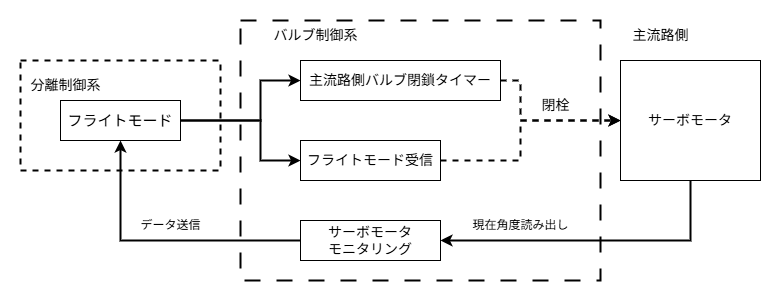

The diagram above was exported from draw.io. Its source (the exported page's mxGraphModel, read from the mxfile embedded in the PNG):
<mxGraphModel dx="562" dy="548" grid="1" gridSize="10" guides="1" tooltips="1" connect="1" arrows="1" fold="1" page="1" pageScale="1" pageWidth="827" pageHeight="1169" math="0" shadow="0">
  <root>
    <mxCell id="0" />
    <mxCell id="1" parent="0" />
    <mxCell id="23" value="" style="rounded=0;whiteSpace=wrap;html=1;strokeColor=none;" parent="1" vertex="1">
      <mxGeometry x="60" y="100" width="770" height="300" as="geometry" />
    </mxCell>
    <mxCell id="22" value="" style="rounded=0;whiteSpace=wrap;html=1;fillColor=none;dashed=1;strokeWidth=2;dashPattern=8 8;" parent="1" vertex="1">
      <mxGeometry x="300" y="120" width="360" height="260" as="geometry" />
    </mxCell>
    <mxCell id="5" value="" style="rounded=0;whiteSpace=wrap;html=1;fillColor=none;dashed=1;strokeWidth=2;" parent="1" vertex="1">
      <mxGeometry x="80" y="160" width="200" height="110" as="geometry" />
    </mxCell>
    <mxCell id="10" style="edgeStyle=orthogonalEdgeStyle;html=1;entryX=0;entryY=0.5;entryDx=0;entryDy=0;rounded=0;curved=0;strokeWidth=2;" parent="1" source="2" target="9" edge="1">
      <mxGeometry relative="1" as="geometry">
        <Array as="points">
          <mxPoint x="320" y="220" />
          <mxPoint x="320" y="180" />
        </Array>
      </mxGeometry>
    </mxCell>
    <mxCell id="2" value="&lt;font style=&quot;font-size: 15px;&quot;&gt;フライトモード&lt;/font&gt;" style="rounded=0;whiteSpace=wrap;html=1;" parent="1" vertex="1">
      <mxGeometry x="120" y="200" width="120" height="40" as="geometry" />
    </mxCell>
    <mxCell id="3" value="&lt;font style=&quot;font-size: 14px;&quot;&gt;分離制御系&lt;/font&gt;" style="text;html=1;align=center;verticalAlign=middle;resizable=0;points=[];autosize=1;strokeColor=none;fillColor=none;" parent="1" vertex="1">
      <mxGeometry x="80" y="170" width="90" height="30" as="geometry" />
    </mxCell>
    <mxCell id="7" value="&lt;font style=&quot;font-size: 14px;&quot;&gt;バルブ制御系&lt;/font&gt;" style="text;html=1;align=center;verticalAlign=middle;resizable=0;points=[];autosize=1;strokeColor=none;fillColor=none;" parent="1" vertex="1">
      <mxGeometry x="320" y="120" width="110" height="30" as="geometry" />
    </mxCell>
    <mxCell id="16" style="edgeStyle=orthogonalEdgeStyle;html=1;entryX=0;entryY=0.5;entryDx=0;entryDy=0;rounded=0;strokeWidth=2;dashed=1;" parent="1" source="8" target="12" edge="1">
      <mxGeometry relative="1" as="geometry">
        <Array as="points">
          <mxPoint x="580" y="260" />
          <mxPoint x="580" y="220" />
        </Array>
      </mxGeometry>
    </mxCell>
    <mxCell id="8" value="&lt;font style=&quot;font-size: 14px;&quot;&gt;フライトモード受信&lt;/font&gt;" style="rounded=0;whiteSpace=wrap;html=1;" parent="1" vertex="1">
      <mxGeometry x="360" y="240" width="140" height="40" as="geometry" />
    </mxCell>
    <mxCell id="15" style="edgeStyle=orthogonalEdgeStyle;html=1;entryX=0;entryY=0.5;entryDx=0;entryDy=0;rounded=0;strokeWidth=2;dashed=1;" parent="1" source="9" target="12" edge="1">
      <mxGeometry relative="1" as="geometry">
        <Array as="points">
          <mxPoint x="580" y="180" />
          <mxPoint x="580" y="220" />
        </Array>
      </mxGeometry>
    </mxCell>
    <mxCell id="9" value="&lt;span style=&quot;font-size: 14px;&quot;&gt;主流路側バルブ閉鎖タイマー&lt;/span&gt;" style="rounded=0;whiteSpace=wrap;html=1;" parent="1" vertex="1">
      <mxGeometry x="360" y="160" width="200" height="40" as="geometry" />
    </mxCell>
    <mxCell id="11" style="edgeStyle=orthogonalEdgeStyle;html=1;entryX=0;entryY=0.5;entryDx=0;entryDy=0;rounded=0;curved=0;exitX=1;exitY=0.5;exitDx=0;exitDy=0;strokeWidth=2;" parent="1" source="2" target="8" edge="1">
      <mxGeometry relative="1" as="geometry">
        <mxPoint x="250" y="230" as="sourcePoint" />
        <mxPoint x="370" y="190" as="targetPoint" />
        <Array as="points">
          <mxPoint x="320" y="220" />
          <mxPoint x="320" y="260" />
        </Array>
      </mxGeometry>
    </mxCell>
    <mxCell id="17" style="edgeStyle=orthogonalEdgeStyle;html=1;entryX=1;entryY=0.5;entryDx=0;entryDy=0;strokeWidth=2;rounded=0;" parent="1" source="12" target="14" edge="1">
      <mxGeometry relative="1" as="geometry">
        <Array as="points">
          <mxPoint x="750" y="340" />
        </Array>
      </mxGeometry>
    </mxCell>
    <mxCell id="12" value="&lt;font style=&quot;font-size: 14px;&quot;&gt;サーボモータ&lt;/font&gt;" style="rounded=0;whiteSpace=wrap;html=1;" parent="1" vertex="1">
      <mxGeometry x="680" y="160" width="140" height="120" as="geometry" />
    </mxCell>
    <mxCell id="13" value="&lt;font style=&quot;font-size: 14px;&quot;&gt;主流路側&lt;/font&gt;" style="text;html=1;align=center;verticalAlign=middle;resizable=0;points=[];autosize=1;strokeColor=none;fillColor=none;" parent="1" vertex="1">
      <mxGeometry x="680" y="120" width="80" height="30" as="geometry" />
    </mxCell>
    <mxCell id="19" style="edgeStyle=orthogonalEdgeStyle;html=1;entryX=0.5;entryY=1;entryDx=0;entryDy=0;strokeWidth=2;rounded=0;" parent="1" source="14" target="2" edge="1">
      <mxGeometry relative="1" as="geometry">
        <mxPoint x="230" y="340" as="targetPoint" />
      </mxGeometry>
    </mxCell>
    <mxCell id="14" value="&lt;span style=&quot;font-size: 14px;&quot;&gt;サーボモータ&lt;/span&gt;&lt;div&gt;&lt;span style=&quot;font-size: 14px;&quot;&gt;モニタリング&lt;/span&gt;&lt;/div&gt;" style="rounded=0;whiteSpace=wrap;html=1;" parent="1" vertex="1">
      <mxGeometry x="360" y="320" width="140" height="40" as="geometry" />
    </mxCell>
    <mxCell id="18" value="現在角度読み出し" style="text;html=1;align=center;verticalAlign=middle;resizable=0;points=[];autosize=1;strokeColor=none;fillColor=none;" parent="1" vertex="1">
      <mxGeometry x="520" y="310" width="120" height="30" as="geometry" />
    </mxCell>
    <mxCell id="20" value="データ送信" style="text;html=1;align=center;verticalAlign=middle;resizable=0;points=[];autosize=1;strokeColor=none;fillColor=none;" parent="1" vertex="1">
      <mxGeometry x="190" y="310" width="80" height="30" as="geometry" />
    </mxCell>
    <mxCell id="21" value="&lt;font style=&quot;font-size: 14px;&quot;&gt;閉栓&lt;/font&gt;" style="text;html=1;align=center;verticalAlign=middle;resizable=0;points=[];autosize=1;strokeColor=none;fillColor=none;" parent="1" vertex="1">
      <mxGeometry x="590" y="190" width="50" height="30" as="geometry" />
    </mxCell>
  </root>
</mxGraphModel>